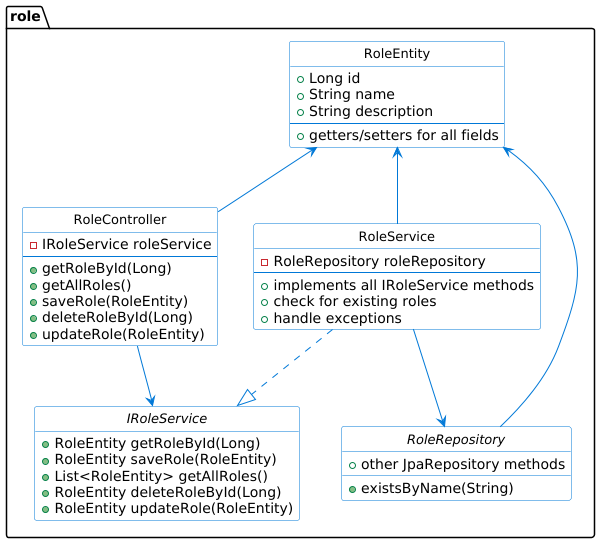

The diagram above was rendered by PlantUML. Its source (embedded in the PNG):
@startuml

' Configuración general
skinparam class {
    BackgroundColor White
    ArrowColor #0078D7
    BorderColor #0078D7
    FontSize 13
}
hide circle
hide empty fields

package "role" {
    class RoleEntity {
        + Long id
        + String name
        + String description
        --
        + getters/setters for all fields
    }

    interface IRoleService {
        + RoleEntity getRoleById(Long)
        + RoleEntity saveRole(RoleEntity)
        + List<RoleEntity> getAllRoles()
        + RoleEntity deleteRoleById(Long)
        + RoleEntity updateRole(RoleEntity)
    }

    class RoleService {
        - RoleRepository roleRepository
        --
        + implements all IRoleService methods
        + check for existing roles
        + handle exceptions
    }

    class RoleController {
        - IRoleService roleService
        --
        + getRoleById(Long)
        + getAllRoles()
        + saveRole(RoleEntity)
        + deleteRoleById(Long)
        + updateRole(RoleEntity)
    }

    interface RoleRepository {
        + existsByName(String)
        + other JpaRepository methods
    }
}

' Relationships
RoleService ..|> IRoleService
RoleService --> RoleRepository

RoleController --> IRoleService

RoleEntity <-- RoleController
RoleEntity <-- RoleService
RoleEntity <-- RoleRepository

@enduml